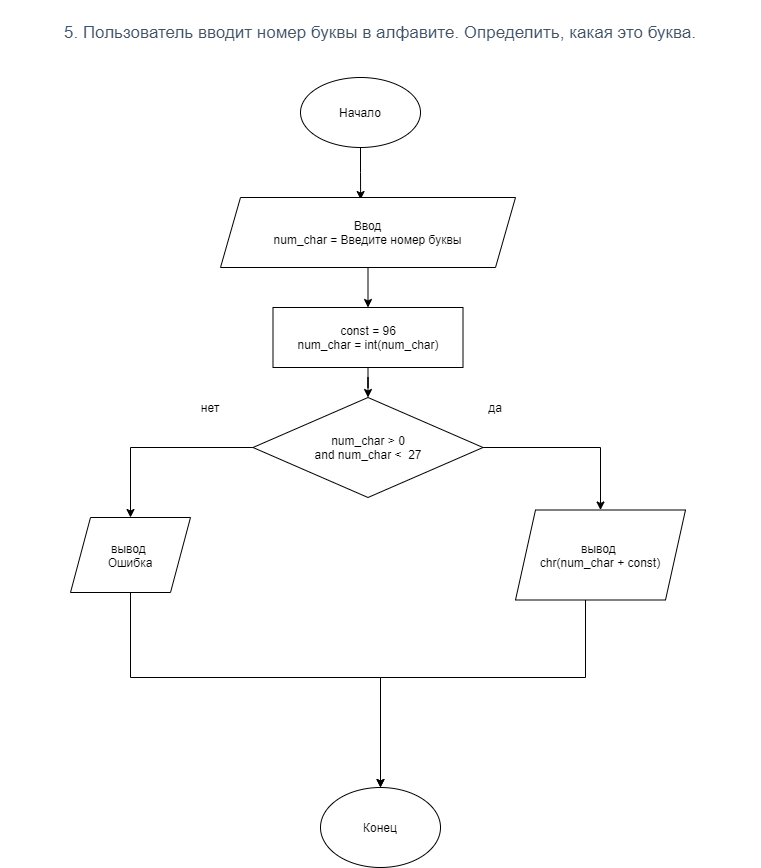

The diagram above was exported from draw.io. Its source (the exported page's mxGraphModel, read from the mxfile embedded in the PNG):
<mxGraphModel dx="1422" dy="794" grid="1" gridSize="10" guides="1" tooltips="1" connect="1" arrows="1" fold="1" page="1" pageScale="1" pageWidth="827" pageHeight="1169" background="#ffffff" math="0" shadow="0">
  <root>
    <mxCell id="mNRLowFrnHbJxHAmrSi8-0" />
    <mxCell id="mNRLowFrnHbJxHAmrSi8-1" parent="mNRLowFrnHbJxHAmrSi8-0" />
    <mxCell id="mNRLowFrnHbJxHAmrSi8-2" value="&lt;h3 style=&quot;box-sizing: border-box ; font-family: &amp;#34;roboto&amp;#34; , &amp;#34;san francisco&amp;#34; , &amp;#34;helvetica neue&amp;#34; , &amp;#34;helvetica&amp;#34; , &amp;#34;arial&amp;#34; ; font-weight: 500 ; line-height: 24px ; color: rgb(63 , 83 , 104) ; margin-top: 20px ; margin-bottom: 10px ; font-size: 17px ; background-color: rgb(255 , 255 , 255)&quot;&gt;5. Пользователь вводит номер буквы в алфавите. Определить, какая это буква.&lt;/h3&gt;" style="text;html=1;strokeColor=none;fillColor=none;align=center;verticalAlign=middle;whiteSpace=wrap;rounded=0;" parent="mNRLowFrnHbJxHAmrSi8-1" vertex="1">
      <mxGeometry x="30" y="20" width="760" height="40" as="geometry" />
    </mxCell>
    <mxCell id="DPs_wm7_nRRh6172FIKC-9" style="edgeStyle=orthogonalEdgeStyle;rounded=0;orthogonalLoop=1;jettySize=auto;html=1;entryX=0.475;entryY=0.029;entryDx=0;entryDy=0;entryPerimeter=0;" parent="mNRLowFrnHbJxHAmrSi8-1" source="mNRLowFrnHbJxHAmrSi8-3" target="DPs_wm7_nRRh6172FIKC-0" edge="1">
      <mxGeometry relative="1" as="geometry" />
    </mxCell>
    <mxCell id="mNRLowFrnHbJxHAmrSi8-3" value="Начало" style="ellipse;whiteSpace=wrap;html=1;align=center;" parent="mNRLowFrnHbJxHAmrSi8-1" vertex="1">
      <mxGeometry x="330" y="90" width="120" height="70" as="geometry" />
    </mxCell>
    <mxCell id="DPs_wm7_nRRh6172FIKC-11" value="" style="edgeStyle=orthogonalEdgeStyle;rounded=0;orthogonalLoop=1;jettySize=auto;html=1;" parent="mNRLowFrnHbJxHAmrSi8-1" source="mNRLowFrnHbJxHAmrSi8-4" target="DPs_wm7_nRRh6172FIKC-1" edge="1">
      <mxGeometry relative="1" as="geometry" />
    </mxCell>
    <mxCell id="mNRLowFrnHbJxHAmrSi8-4" value="const = 96&lt;br&gt;num_char = int(num_char)" style="rounded=0;whiteSpace=wrap;html=1;align=center;" parent="mNRLowFrnHbJxHAmrSi8-1" vertex="1">
      <mxGeometry x="302.5" y="320" width="190" height="60" as="geometry" />
    </mxCell>
    <mxCell id="DPs_wm7_nRRh6172FIKC-10" value="" style="edgeStyle=orthogonalEdgeStyle;rounded=0;orthogonalLoop=1;jettySize=auto;html=1;" parent="mNRLowFrnHbJxHAmrSi8-1" source="DPs_wm7_nRRh6172FIKC-0" target="mNRLowFrnHbJxHAmrSi8-4" edge="1">
      <mxGeometry relative="1" as="geometry" />
    </mxCell>
    <mxCell id="DPs_wm7_nRRh6172FIKC-0" value="Ввод&lt;br&gt;num_char = Введите номер буквы" style="shape=parallelogram;perimeter=parallelogramPerimeter;whiteSpace=wrap;html=1;fixedSize=1;" parent="mNRLowFrnHbJxHAmrSi8-1" vertex="1">
      <mxGeometry x="250" y="210" width="295" height="70" as="geometry" />
    </mxCell>
    <mxCell id="DPs_wm7_nRRh6172FIKC-4" style="edgeStyle=orthogonalEdgeStyle;rounded=0;orthogonalLoop=1;jettySize=auto;html=1;" parent="mNRLowFrnHbJxHAmrSi8-1" source="DPs_wm7_nRRh6172FIKC-1" target="DPs_wm7_nRRh6172FIKC-3" edge="1">
      <mxGeometry relative="1" as="geometry" />
    </mxCell>
    <mxCell id="DPs_wm7_nRRh6172FIKC-5" style="edgeStyle=orthogonalEdgeStyle;rounded=0;orthogonalLoop=1;jettySize=auto;html=1;" parent="mNRLowFrnHbJxHAmrSi8-1" source="DPs_wm7_nRRh6172FIKC-1" target="DPs_wm7_nRRh6172FIKC-2" edge="1">
      <mxGeometry relative="1" as="geometry" />
    </mxCell>
    <mxCell id="DPs_wm7_nRRh6172FIKC-1" value="num_char &amp;gt; 0&lt;br&gt;and num_char &amp;lt;&amp;nbsp; 27" style="rhombus;whiteSpace=wrap;html=1;align=center;" parent="mNRLowFrnHbJxHAmrSi8-1" vertex="1">
      <mxGeometry x="282.5" y="410" width="230" height="100" as="geometry" />
    </mxCell>
    <mxCell id="DPs_wm7_nRRh6172FIKC-8" style="edgeStyle=orthogonalEdgeStyle;rounded=0;orthogonalLoop=1;jettySize=auto;html=1;" parent="mNRLowFrnHbJxHAmrSi8-1" source="DPs_wm7_nRRh6172FIKC-2" edge="1">
      <mxGeometry relative="1" as="geometry">
        <mxPoint x="410" y="800" as="targetPoint" />
        <Array as="points">
          <mxPoint x="615" y="690" />
          <mxPoint x="410" y="690" />
        </Array>
      </mxGeometry>
    </mxCell>
    <mxCell id="DPs_wm7_nRRh6172FIKC-2" value="вывод&amp;nbsp;&lt;br&gt;chr(num_char + const)" style="shape=parallelogram;perimeter=parallelogramPerimeter;whiteSpace=wrap;html=1;fixedSize=1;align=center;" parent="mNRLowFrnHbJxHAmrSi8-1" vertex="1">
      <mxGeometry x="545" y="522.5" width="170" height="90" as="geometry" />
    </mxCell>
    <mxCell id="DPs_wm7_nRRh6172FIKC-7" style="edgeStyle=orthogonalEdgeStyle;rounded=0;orthogonalLoop=1;jettySize=auto;html=1;" parent="mNRLowFrnHbJxHAmrSi8-1" source="DPs_wm7_nRRh6172FIKC-3" target="DPs_wm7_nRRh6172FIKC-6" edge="1">
      <mxGeometry relative="1" as="geometry">
        <Array as="points">
          <mxPoint x="160" y="690" />
          <mxPoint x="410" y="690" />
        </Array>
      </mxGeometry>
    </mxCell>
    <mxCell id="DPs_wm7_nRRh6172FIKC-3" value="вывод&amp;nbsp;&lt;br&gt;Ошибка" style="shape=parallelogram;perimeter=parallelogramPerimeter;whiteSpace=wrap;html=1;fixedSize=1;align=center;" parent="mNRLowFrnHbJxHAmrSi8-1" vertex="1">
      <mxGeometry x="100" y="530" width="120" height="75" as="geometry" />
    </mxCell>
    <mxCell id="DPs_wm7_nRRh6172FIKC-6" value="Конец" style="ellipse;whiteSpace=wrap;html=1;" parent="mNRLowFrnHbJxHAmrSi8-1" vertex="1">
      <mxGeometry x="350" y="800" width="120" height="80" as="geometry" />
    </mxCell>
    <mxCell id="DPs_wm7_nRRh6172FIKC-12" value="да" style="text;html=1;strokeColor=none;fillColor=none;align=center;verticalAlign=middle;whiteSpace=wrap;rounded=0;" parent="mNRLowFrnHbJxHAmrSi8-1" vertex="1">
      <mxGeometry x="505" y="410" width="40" height="20" as="geometry" />
    </mxCell>
    <mxCell id="DPs_wm7_nRRh6172FIKC-13" value="нет" style="text;html=1;strokeColor=none;fillColor=none;align=center;verticalAlign=middle;whiteSpace=wrap;rounded=0;" parent="mNRLowFrnHbJxHAmrSi8-1" vertex="1">
      <mxGeometry x="220" y="410" width="40" height="20" as="geometry" />
    </mxCell>
  </root>
</mxGraphModel>